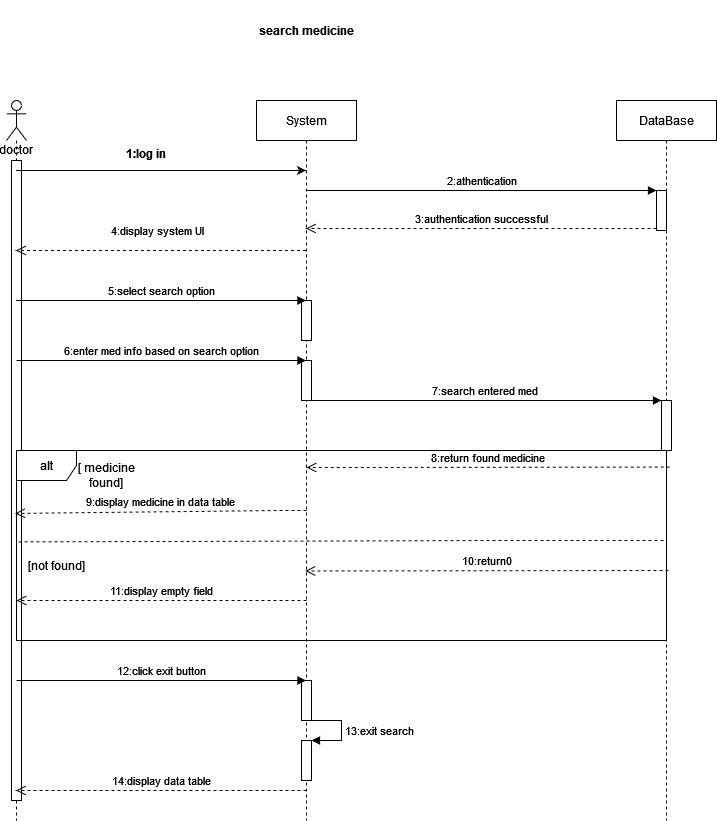

The diagram above was exported from draw.io. Its source (the exported page's mxGraphModel, read from the mxfile embedded in the PNG):
<mxGraphModel dx="1050" dy="536" grid="1" gridSize="10" guides="1" tooltips="1" connect="1" arrows="1" fold="1" page="1" pageScale="1" pageWidth="850" pageHeight="1100" math="0" shadow="0">
  <root>
    <mxCell id="0" />
    <mxCell id="1" parent="0" />
    <mxCell id="efDrEacvrbJ5sxGJcClr-12" value="2:athentication" style="html=1;verticalAlign=bottom;endArrow=block;entryX=0;entryY=0;rounded=0;" parent="1" source="efDrEacvrbJ5sxGJcClr-18" target="efDrEacvrbJ5sxGJcClr-11" edge="1">
      <mxGeometry relative="1" as="geometry">
        <mxPoint x="710" y="190" as="sourcePoint" />
      </mxGeometry>
    </mxCell>
    <mxCell id="efDrEacvrbJ5sxGJcClr-13" value="3:authentication successful" style="html=1;verticalAlign=bottom;endArrow=open;dashed=1;endSize=8;exitX=0;exitY=0.95;rounded=0;" parent="1" source="efDrEacvrbJ5sxGJcClr-11" target="efDrEacvrbJ5sxGJcClr-18" edge="1">
      <mxGeometry relative="1" as="geometry">
        <mxPoint x="710" y="266" as="targetPoint" />
      </mxGeometry>
    </mxCell>
    <mxCell id="efDrEacvrbJ5sxGJcClr-15" value="7:search entered med" style="html=1;verticalAlign=bottom;endArrow=block;entryX=0;entryY=0;rounded=0;" parent="1" source="efDrEacvrbJ5sxGJcClr-18" target="efDrEacvrbJ5sxGJcClr-14" edge="1">
      <mxGeometry relative="1" as="geometry">
        <mxPoint x="390" y="470" as="sourcePoint" />
      </mxGeometry>
    </mxCell>
    <mxCell id="efDrEacvrbJ5sxGJcClr-17" value="&lt;div&gt;doctor&lt;/div&gt;&lt;div&gt;&lt;br&gt;&lt;/div&gt;" style="shape=umlLifeline;participant=umlActor;perimeter=lifelinePerimeter;whiteSpace=wrap;html=1;container=1;collapsible=0;recursiveResize=0;verticalAlign=top;spacingTop=36;outlineConnect=0;" parent="1" vertex="1">
      <mxGeometry x="90" y="120" width="20" height="720" as="geometry" />
    </mxCell>
    <mxCell id="ilwIRTqkipi50hjHS9DC-1" value="" style="html=1;points=[];perimeter=orthogonalPerimeter;" vertex="1" parent="efDrEacvrbJ5sxGJcClr-17">
      <mxGeometry x="5" y="60" width="10" height="640" as="geometry" />
    </mxCell>
    <mxCell id="efDrEacvrbJ5sxGJcClr-18" value="System" style="shape=umlLifeline;perimeter=lifelinePerimeter;whiteSpace=wrap;html=1;container=1;collapsible=0;recursiveResize=0;outlineConnect=0;" parent="1" vertex="1">
      <mxGeometry x="340" y="120" width="100" height="720" as="geometry" />
    </mxCell>
    <mxCell id="efDrEacvrbJ5sxGJcClr-30" value="" style="html=1;points=[];perimeter=orthogonalPerimeter;" parent="efDrEacvrbJ5sxGJcClr-18" vertex="1">
      <mxGeometry x="45" y="200" width="10" height="40" as="geometry" />
    </mxCell>
    <mxCell id="efDrEacvrbJ5sxGJcClr-32" value="" style="html=1;points=[];perimeter=orthogonalPerimeter;" parent="efDrEacvrbJ5sxGJcClr-18" vertex="1">
      <mxGeometry x="45" y="260" width="10" height="40" as="geometry" />
    </mxCell>
    <mxCell id="efDrEacvrbJ5sxGJcClr-55" value="" style="html=1;points=[];perimeter=orthogonalPerimeter;" parent="efDrEacvrbJ5sxGJcClr-18" vertex="1">
      <mxGeometry x="45" y="580" width="10" height="40" as="geometry" />
    </mxCell>
    <mxCell id="efDrEacvrbJ5sxGJcClr-52" value="" style="html=1;points=[];perimeter=orthogonalPerimeter;" parent="efDrEacvrbJ5sxGJcClr-18" vertex="1">
      <mxGeometry x="45" y="640" width="10" height="40" as="geometry" />
    </mxCell>
    <mxCell id="efDrEacvrbJ5sxGJcClr-53" value="13:exit search " style="edgeStyle=orthogonalEdgeStyle;html=1;align=left;spacingLeft=2;endArrow=block;rounded=0;entryX=1;entryY=0;" parent="efDrEacvrbJ5sxGJcClr-18" target="efDrEacvrbJ5sxGJcClr-52" edge="1">
      <mxGeometry relative="1" as="geometry">
        <mxPoint x="55" y="620" as="sourcePoint" />
        <Array as="points">
          <mxPoint x="85" y="620" />
        </Array>
      </mxGeometry>
    </mxCell>
    <mxCell id="efDrEacvrbJ5sxGJcClr-19" value="DataBase" style="shape=umlLifeline;perimeter=lifelinePerimeter;whiteSpace=wrap;html=1;container=1;collapsible=0;recursiveResize=0;outlineConnect=0;" parent="1" vertex="1">
      <mxGeometry x="700" y="120" width="100" height="720" as="geometry" />
    </mxCell>
    <mxCell id="efDrEacvrbJ5sxGJcClr-11" value="" style="html=1;points=[];perimeter=orthogonalPerimeter;" parent="efDrEacvrbJ5sxGJcClr-19" vertex="1">
      <mxGeometry x="40" y="90" width="10" height="40" as="geometry" />
    </mxCell>
    <mxCell id="efDrEacvrbJ5sxGJcClr-14" value="" style="html=1;points=[];perimeter=orthogonalPerimeter;" parent="efDrEacvrbJ5sxGJcClr-19" vertex="1">
      <mxGeometry x="45" y="300" width="10" height="50" as="geometry" />
    </mxCell>
    <mxCell id="efDrEacvrbJ5sxGJcClr-38" value="alt" style="shape=umlFrame;whiteSpace=wrap;html=1;" parent="efDrEacvrbJ5sxGJcClr-19" vertex="1">
      <mxGeometry x="-600" y="350" width="650" height="190" as="geometry" />
    </mxCell>
    <mxCell id="efDrEacvrbJ5sxGJcClr-43" value="" style="endArrow=none;dashed=1;html=1;rounded=0;exitX=0.003;exitY=0.481;exitDx=0;exitDy=0;exitPerimeter=0;" parent="efDrEacvrbJ5sxGJcClr-19" source="efDrEacvrbJ5sxGJcClr-38" target="efDrEacvrbJ5sxGJcClr-19" edge="1">
      <mxGeometry width="50" height="50" relative="1" as="geometry">
        <mxPoint x="-340" y="340" as="sourcePoint" />
        <mxPoint x="-110" y="440" as="targetPoint" />
        <Array as="points">
          <mxPoint x="-120" y="440" />
        </Array>
      </mxGeometry>
    </mxCell>
    <mxCell id="efDrEacvrbJ5sxGJcClr-44" value="[ medicine found]" style="text;html=1;strokeColor=none;fillColor=none;align=center;verticalAlign=middle;whiteSpace=wrap;rounded=0;" parent="efDrEacvrbJ5sxGJcClr-19" vertex="1">
      <mxGeometry x="-540" y="360" width="60" height="30" as="geometry" />
    </mxCell>
    <mxCell id="efDrEacvrbJ5sxGJcClr-45" value="8:return found medicine" style="html=1;verticalAlign=bottom;endArrow=open;dashed=1;endSize=8;rounded=0;exitX=1.005;exitY=0.087;exitDx=0;exitDy=0;exitPerimeter=0;" parent="efDrEacvrbJ5sxGJcClr-19" source="efDrEacvrbJ5sxGJcClr-38" edge="1">
      <mxGeometry relative="1" as="geometry">
        <mxPoint x="-40" y="380" as="sourcePoint" />
        <mxPoint x="-310" y="367" as="targetPoint" />
      </mxGeometry>
    </mxCell>
    <mxCell id="efDrEacvrbJ5sxGJcClr-47" value="9:display medicine in data table" style="html=1;verticalAlign=bottom;endArrow=open;dashed=1;endSize=8;rounded=0;entryX=-0.002;entryY=0.331;entryDx=0;entryDy=0;entryPerimeter=0;" parent="efDrEacvrbJ5sxGJcClr-19" target="efDrEacvrbJ5sxGJcClr-38" edge="1">
      <mxGeometry relative="1" as="geometry">
        <mxPoint x="-310" y="410" as="sourcePoint" />
        <mxPoint x="-390" y="400" as="targetPoint" />
        <Array as="points">
          <mxPoint x="-340" y="410" />
        </Array>
      </mxGeometry>
    </mxCell>
    <mxCell id="efDrEacvrbJ5sxGJcClr-50" value="11:display empty field" style="html=1;verticalAlign=bottom;endArrow=open;dashed=1;endSize=8;rounded=0;" parent="efDrEacvrbJ5sxGJcClr-19" edge="1">
      <mxGeometry relative="1" as="geometry">
        <mxPoint x="-310" y="500" as="sourcePoint" />
        <mxPoint x="-600" y="500" as="targetPoint" />
      </mxGeometry>
    </mxCell>
    <mxCell id="efDrEacvrbJ5sxGJcClr-20" value="" style="endArrow=classic;html=1;rounded=0;" parent="1" source="efDrEacvrbJ5sxGJcClr-17" target="efDrEacvrbJ5sxGJcClr-18" edge="1">
      <mxGeometry width="50" height="50" relative="1" as="geometry">
        <mxPoint x="400" y="400" as="sourcePoint" />
        <mxPoint x="450" y="350" as="targetPoint" />
        <Array as="points">
          <mxPoint x="250" y="190" />
        </Array>
      </mxGeometry>
    </mxCell>
    <mxCell id="efDrEacvrbJ5sxGJcClr-21" value="4:display system UI" style="html=1;verticalAlign=bottom;endArrow=open;dashed=1;endSize=8;rounded=0;" parent="1" source="efDrEacvrbJ5sxGJcClr-18" target="efDrEacvrbJ5sxGJcClr-17" edge="1">
      <mxGeometry x="0.031" y="-10" relative="1" as="geometry">
        <mxPoint x="310" y="270" as="sourcePoint" />
        <mxPoint x="230" y="270" as="targetPoint" />
        <Array as="points">
          <mxPoint x="270" y="270" />
          <mxPoint x="240" y="270" />
        </Array>
        <mxPoint as="offset" />
      </mxGeometry>
    </mxCell>
    <mxCell id="efDrEacvrbJ5sxGJcClr-29" value="5:select search option" style="html=1;verticalAlign=bottom;endArrow=block;rounded=0;" parent="1" source="efDrEacvrbJ5sxGJcClr-17" target="efDrEacvrbJ5sxGJcClr-18" edge="1">
      <mxGeometry width="80" relative="1" as="geometry">
        <mxPoint x="100" y="370" as="sourcePoint" />
        <mxPoint x="180" y="360" as="targetPoint" />
        <Array as="points">
          <mxPoint x="150" y="320" />
        </Array>
      </mxGeometry>
    </mxCell>
    <mxCell id="efDrEacvrbJ5sxGJcClr-31" value="6:enter med info based on search option" style="html=1;verticalAlign=bottom;endArrow=block;rounded=0;" parent="1" edge="1">
      <mxGeometry width="80" relative="1" as="geometry">
        <mxPoint x="100" y="380" as="sourcePoint" />
        <mxPoint x="389.5" y="380" as="targetPoint" />
        <Array as="points">
          <mxPoint x="270" y="380" />
        </Array>
      </mxGeometry>
    </mxCell>
    <mxCell id="efDrEacvrbJ5sxGJcClr-34" value="1:log in" style="text;align=center;fontStyle=1;verticalAlign=middle;spacingLeft=3;spacingRight=3;strokeColor=none;rotatable=0;points=[[0,0.5],[1,0.5]];portConstraint=eastwest;" parent="1" vertex="1">
      <mxGeometry x="190" y="160" width="80" height="26" as="geometry" />
    </mxCell>
    <mxCell id="efDrEacvrbJ5sxGJcClr-36" value="search medicine" style="text;align=center;fontStyle=1;verticalAlign=middle;spacingLeft=3;spacingRight=3;strokeColor=none;rotatable=0;points=[[0,0.5],[1,0.5]];portConstraint=eastwest;" parent="1" vertex="1">
      <mxGeometry x="205" y="20" width="370" height="60" as="geometry" />
    </mxCell>
    <mxCell id="efDrEacvrbJ5sxGJcClr-48" value="[not found]" style="text;html=1;strokeColor=none;fillColor=none;align=center;verticalAlign=middle;whiteSpace=wrap;rounded=0;" parent="1" vertex="1">
      <mxGeometry x="110" y="570" width="60" height="30" as="geometry" />
    </mxCell>
    <mxCell id="efDrEacvrbJ5sxGJcClr-49" value="10:return0" style="html=1;verticalAlign=bottom;endArrow=open;dashed=1;endSize=8;rounded=0;exitX=1.005;exitY=0.087;exitDx=0;exitDy=0;exitPerimeter=0;" parent="1" edge="1">
      <mxGeometry relative="1" as="geometry">
        <mxPoint x="752" y="590.0000000000002" as="sourcePoint" />
        <mxPoint x="388.75" y="590.47" as="targetPoint" />
      </mxGeometry>
    </mxCell>
    <mxCell id="efDrEacvrbJ5sxGJcClr-51" value="12:click exit button" style="html=1;verticalAlign=bottom;endArrow=block;rounded=0;" parent="1" edge="1">
      <mxGeometry width="80" relative="1" as="geometry">
        <mxPoint x="100" y="700" as="sourcePoint" />
        <mxPoint x="389.5" y="700" as="targetPoint" />
        <Array as="points">
          <mxPoint x="270" y="700" />
        </Array>
      </mxGeometry>
    </mxCell>
    <mxCell id="efDrEacvrbJ5sxGJcClr-56" value="14:display data table" style="html=1;verticalAlign=bottom;endArrow=open;dashed=1;endSize=8;rounded=0;" parent="1" target="efDrEacvrbJ5sxGJcClr-17" edge="1">
      <mxGeometry relative="1" as="geometry">
        <mxPoint x="390" y="810" as="sourcePoint" />
        <mxPoint x="310" y="810" as="targetPoint" />
      </mxGeometry>
    </mxCell>
  </root>
</mxGraphModel>